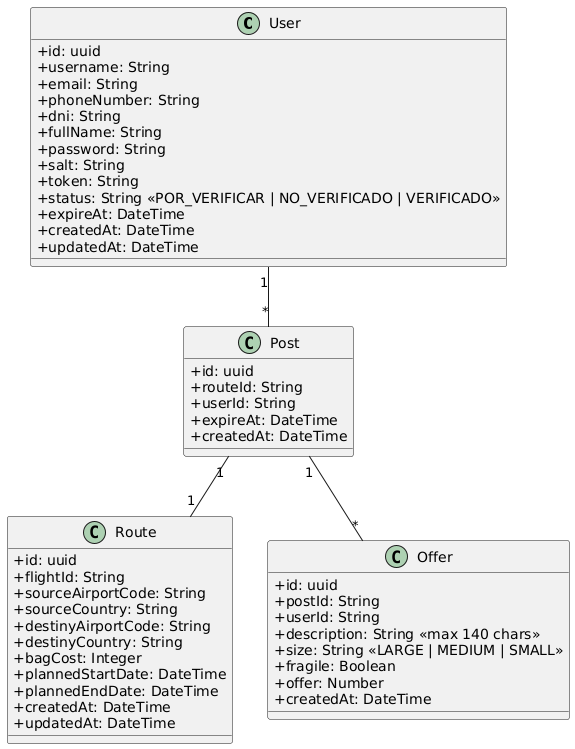

The diagram above was rendered by PlantUML. Its source (embedded in the PNG):
@startuml
skinparam classAttributeIconSize 0

' ==== ENTIDADES ====

class User {
    +id: uuid
    +username: String
    +email: String
    +phoneNumber: String
    +dni: String
    +fullName: String
    +password: String
    +salt: String
    +token: String
    +status: String <<POR_VERIFICAR | NO_VERIFICADO | VERIFICADO>>
    +expireAt: DateTime
    +createdAt: DateTime
    +updatedAt: DateTime
}

class Route {
    +id: uuid
    +flightId: String
    +sourceAirportCode: String
    +sourceCountry: String
    +destinyAirportCode: String
    +destinyCountry: String
    +bagCost: Integer
    +plannedStartDate: DateTime
    +plannedEndDate: DateTime
    +createdAt: DateTime
    +updatedAt: DateTime
}

class Post {
    +id: uuid
    +routeId: String
    +userId: String
    +expireAt: DateTime
    +createdAt: DateTime
}

class Offer {
    +id: uuid
    +postId: String
    +userId: String
    +description: String <<max 140 chars>>
    +size: String <<LARGE | MEDIUM | SMALL>>
    +fragile: Boolean
    +offer: Number
    +createdAt: DateTime
}


' ==== RELACIONES ====
User "1" -- "*" Post
Post "1" -- "1" Route
Post "1" -- "*" Offer

@enduml